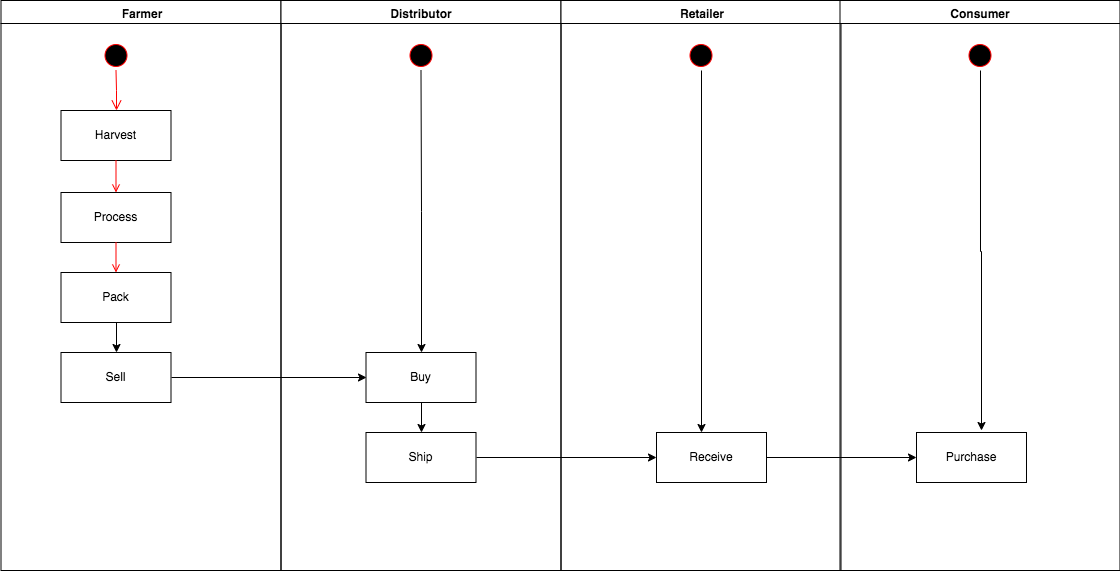

The diagram above was exported from draw.io. Its source (the exported page's mxGraphModel, read from the mxfile embedded in the PNG):
<mxGraphModel dx="1186" dy="727" grid="1" gridSize="10" guides="1" tooltips="1" connect="1" arrows="1" fold="1" page="1" pageScale="1" pageWidth="1169" pageHeight="826" background="#ffffff" math="0" shadow="0">
  <root>
    <mxCell id="0" />
    <mxCell id="1" parent="0" />
    <mxCell id="2" value="Farmer" style="swimlane;whiteSpace=wrap" vertex="1" parent="1">
      <mxGeometry x="164.5" y="128" width="280" height="570" as="geometry" />
    </mxCell>
    <mxCell id="3" value="" style="ellipse;shape=startState;fillColor=#000000;strokeColor=#ff0000;" vertex="1" parent="2">
      <mxGeometry x="100" y="40" width="30" height="30" as="geometry" />
    </mxCell>
    <mxCell id="4" value="" style="edgeStyle=elbowEdgeStyle;elbow=horizontal;verticalAlign=bottom;endArrow=open;endSize=8;strokeColor=#FF0000;endFill=1;rounded=0" edge="1" parent="2" source="3" target="5">
      <mxGeometry x="100" y="40" as="geometry">
        <mxPoint x="115" y="110" as="targetPoint" />
      </mxGeometry>
    </mxCell>
    <mxCell id="5" value="Harvest" style="" vertex="1" parent="2">
      <mxGeometry x="60" y="110" width="110" height="50" as="geometry" />
    </mxCell>
    <mxCell id="6" value="Process" style="" vertex="1" parent="2">
      <mxGeometry x="60" y="192" width="110" height="50" as="geometry" />
    </mxCell>
    <mxCell id="7" value="" style="endArrow=open;strokeColor=#FF0000;endFill=1;rounded=0" edge="1" parent="2" source="5" target="6">
      <mxGeometry relative="1" as="geometry" />
    </mxCell>
    <mxCell id="8" style="edgeStyle=orthogonalEdgeStyle;rounded=0;orthogonalLoop=1;jettySize=auto;html=1;exitX=0.5;exitY=1;exitDx=0;exitDy=0;entryX=0.5;entryY=0;entryDx=0;entryDy=0;" edge="1" parent="2" source="9" target="11">
      <mxGeometry relative="1" as="geometry" />
    </mxCell>
    <mxCell id="9" value="Pack" style="" vertex="1" parent="2">
      <mxGeometry x="60" y="272" width="110" height="50" as="geometry" />
    </mxCell>
    <mxCell id="10" value="" style="endArrow=open;strokeColor=#FF0000;endFill=1;rounded=0" edge="1" parent="2" source="6" target="9">
      <mxGeometry relative="1" as="geometry" />
    </mxCell>
    <mxCell id="11" value="Sell" style="" vertex="1" parent="2">
      <mxGeometry x="60" y="352" width="110" height="50" as="geometry" />
    </mxCell>
    <mxCell id="12" value="Distributor" style="swimlane;whiteSpace=wrap" vertex="1" parent="1">
      <mxGeometry x="444.5" y="128" width="280" height="570" as="geometry" />
    </mxCell>
    <mxCell id="13" style="edgeStyle=orthogonalEdgeStyle;rounded=0;orthogonalLoop=1;jettySize=auto;html=1;entryX=0.5;entryY=0;entryDx=0;entryDy=0;" edge="1" parent="12" source="14" target="16">
      <mxGeometry relative="1" as="geometry" />
    </mxCell>
    <mxCell id="14" value="" style="ellipse;shape=startState;fillColor=#000000;strokeColor=#ff0000;" vertex="1" parent="12">
      <mxGeometry x="125" y="40" width="30" height="30" as="geometry" />
    </mxCell>
    <mxCell id="15" style="edgeStyle=orthogonalEdgeStyle;rounded=0;orthogonalLoop=1;jettySize=auto;html=1;exitX=0.5;exitY=1;exitDx=0;exitDy=0;entryX=0.5;entryY=0;entryDx=0;entryDy=0;" edge="1" parent="12" source="16" target="17">
      <mxGeometry relative="1" as="geometry" />
    </mxCell>
    <mxCell id="16" value="Buy" style="" vertex="1" parent="12">
      <mxGeometry x="85" y="352" width="110" height="50" as="geometry" />
    </mxCell>
    <mxCell id="17" value="Ship" style="" vertex="1" parent="12">
      <mxGeometry x="85" y="432" width="110" height="50" as="geometry" />
    </mxCell>
    <mxCell id="18" value="Retailer" style="swimlane;whiteSpace=wrap" vertex="1" parent="1">
      <mxGeometry x="724.5" y="128" width="280" height="570" as="geometry" />
    </mxCell>
    <mxCell id="19" value="Receive" style="" vertex="1" parent="18">
      <mxGeometry x="95.5" y="432" width="110" height="50" as="geometry" />
    </mxCell>
    <mxCell id="20" style="edgeStyle=orthogonalEdgeStyle;rounded=0;orthogonalLoop=1;jettySize=auto;html=1;exitX=0.5;exitY=1;exitDx=0;exitDy=0;" edge="1" parent="18" source="21">
      <mxGeometry relative="1" as="geometry">
        <mxPoint x="140.5" y="432" as="targetPoint" />
      </mxGeometry>
    </mxCell>
    <mxCell id="21" value="" style="ellipse;shape=startState;fillColor=#000000;strokeColor=#ff0000;" vertex="1" parent="18">
      <mxGeometry x="125" y="40" width="30" height="30" as="geometry" />
    </mxCell>
    <mxCell id="22" value="Consumer" style="swimlane;whiteSpace=wrap" vertex="1" parent="1">
      <mxGeometry x="1003.5" y="128" width="280" height="570" as="geometry" />
    </mxCell>
    <mxCell id="23" value="Purchase" style="" vertex="1" parent="22">
      <mxGeometry x="76.5" y="432" width="110" height="50" as="geometry" />
    </mxCell>
    <mxCell id="24" style="edgeStyle=orthogonalEdgeStyle;rounded=0;orthogonalLoop=1;jettySize=auto;html=1;exitX=0.5;exitY=1;exitDx=0;exitDy=0;entryX=0.591;entryY=-0.04;entryDx=0;entryDy=0;entryPerimeter=0;" edge="1" parent="22" source="25" target="23">
      <mxGeometry relative="1" as="geometry">
        <mxPoint x="140.5" y="422" as="targetPoint" />
      </mxGeometry>
    </mxCell>
    <mxCell id="25" value="" style="ellipse;shape=startState;fillColor=#000000;strokeColor=#ff0000;" vertex="1" parent="22">
      <mxGeometry x="125" y="40" width="30" height="30" as="geometry" />
    </mxCell>
    <mxCell id="26" style="edgeStyle=orthogonalEdgeStyle;rounded=0;orthogonalLoop=1;jettySize=auto;html=1;exitX=1;exitY=0.5;exitDx=0;exitDy=0;entryX=0;entryY=0.5;entryDx=0;entryDy=0;" edge="1" source="11" target="16" parent="1">
      <mxGeometry relative="1" as="geometry" />
    </mxCell>
    <mxCell id="27" style="edgeStyle=orthogonalEdgeStyle;rounded=0;orthogonalLoop=1;jettySize=auto;html=1;exitX=1;exitY=0.5;exitDx=0;exitDy=0;entryX=0;entryY=0.5;entryDx=0;entryDy=0;" edge="1" source="17" target="19" parent="1">
      <mxGeometry relative="1" as="geometry" />
    </mxCell>
    <mxCell id="28" style="edgeStyle=orthogonalEdgeStyle;rounded=0;orthogonalLoop=1;jettySize=auto;html=1;exitX=1;exitY=0.5;exitDx=0;exitDy=0;entryX=0;entryY=0.5;entryDx=0;entryDy=0;" edge="1" source="19" target="23" parent="1">
      <mxGeometry relative="1" as="geometry" />
    </mxCell>
  </root>
</mxGraphModel>